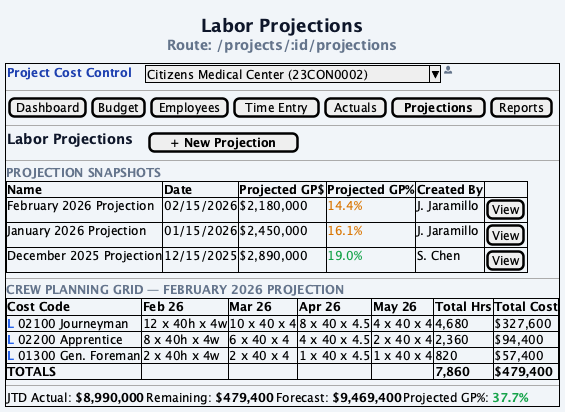

The diagram above was rendered by PlantUML. Its source (embedded in the PNG):
@startuml 08-projections
skinparam backgroundColor #F1F5F9
skinparam defaultFontName "Segoe UI"
skinparam defaultFontSize 12

title <font size=18 color=#0F172A><b>Labor Projections</b></font>\n<font color=#64748B>Route: /projects/:id/projections</font>

salt
{+
  {
    <font color=#1E40AF><b>Project Cost Control</b></font> | . | . | ^Citizens Medical Center (23CON0002)^ | <font color=#64748B><&person></font>
  }
  ---
  {
    [Dashboard] | [Budget] | [Employees] | [Time Entry] | [Actuals] | [<b>Projections</b>] | [Reports]
  }
  ---
  {
    <font size=14 color=#0F172A><b>Labor Projections</b></font> | . | . | [<b> + New Projection </b>]
  }
  ---
  <font color=#64748B><b>PROJECTION SNAPSHOTS</b></font>
  {#
    <b>Name</b> | <b>Date</b> | <b>Projected GP$</b> | <b>Projected GP%</b> | <b>Created By</b> | <b> </b>
    February 2026 Projection | 02/15/2026 | $2,180,000 | <font color=#D97706>14.4%</font> | J. Jaramillo | [View]
    January 2026 Projection | 01/15/2026 | $2,450,000 | <font color=#D97706>16.1%</font> | J. Jaramillo | [View]
    December 2025 Projection | 12/15/2025 | $2,890,000 | <font color=#16A34A>19.0%</font> | S. Chen | [View]
  }
  ---
  <font color=#64748B><b>CREW PLANNING GRID — FEBRUARY 2026 PROJECTION</b></font>
  {#
    <b>Cost Code</b> | <b>Feb 26</b> | <b>Mar 26</b> | <b>Apr 26</b> | <b>May 26</b> | <b>Total Hrs</b> | <b>Total Cost</b>
    <font color=#2563EB><b>L</b></font> 02100 Journeyman | 12 x 40h x 4w | 10 x 40 x 4 | 8 x 40 x 4.5 | 4 x 40 x 4 | 4,680 | $327,600
    <font color=#2563EB><b>L</b></font> 02200 Apprentice | 8 x 40h x 4w | 6 x 40 x 4 | 4 x 40 x 4.5 | 2 x 40 x 4 | 2,360 | $94,400
    <font color=#2563EB><b>L</b></font> 01300 Gen. Foreman | 2 x 40h x 4w | 2 x 40 x 4 | 1 x 40 x 4.5 | 1 x 40 x 4 | 820 | $57,400
    <b>TOTALS</b> | . | . | . | . | <b>7,860</b> | <b>$479,400</b>
  }
  ---
  {
    JTD Actual: <b>$8,990,000</b> | Remaining: <b>$479,400</b> | Forecast: <b>$9,469,400</b> | Projected GP%: <font color=#16A34A><b>37.7%</b></font>
  }
}

note right
  <b>Features</b>
  ----
  Snapshot list with history
  Crew planning grid per month
  Hrs = Crew x Hrs/Week x Weeks
  Cost = Hrs x Burdened Rate
  Forecast = JTD + Remaining
  GP% = (Contract - Forecast) / Contract
  Compare snapshots over time
  ----
  <font color=#16A34A>Green GP% = healthy</font>
  <font color=#D97706>Orange GP% = watch</font>
  <font color=#DC2626>Red GP% = at risk</font>
  ----
  Admin/PM: create, edit, delete
  Viewer: read-only
end note

@enduml